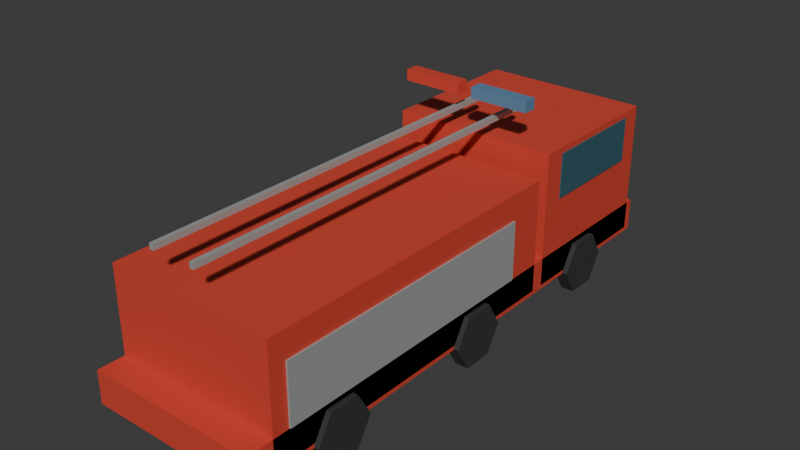 # Source: fire_engine_far.blend  (saved by Blender 5.2.45; exported with 4.5.12 LTS)
import bpy
from mathutils import Matrix  # noqa: F401  (used for matrix-valued properties, if any)

bpy.ops.wm.read_factory_settings(use_empty=True)
scene = bpy.context.scene
scene.name = 'Scene'

# ---- collections
col_collection = bpy.data.collections.new('Collection'); scene.collection.children.link(col_collection)

# ---- materials (node trees are filled in below, after node groups)
mat_traffic_red = bpy.data.materials.new('traffic_red')
mat_traffic_red.diffuse_color = (0.65, 0.06, 0.035, 1.0)
mat_traffic_rubber = bpy.data.materials.new('traffic_rubber')
mat_traffic_rubber.diffuse_color = (0.035, 0.039, 0.037, 1.0)
mat_traffic_glass = bpy.data.materials.new('traffic_glass')
mat_traffic_glass.diffuse_color = (0.035, 0.11, 0.14, 1.0)
mat_traffic_metal = bpy.data.materials.new('traffic_metal')
mat_traffic_metal.diffuse_color = (0.54, 0.57, 0.55, 1.0)
mat_traffic_blue = bpy.data.materials.new('traffic_blue')
mat_traffic_blue.diffuse_color = (0.11, 0.24, 0.38, 1.0)

# ---- material node trees
mat_traffic_red.use_nodes = True; mat_traffic_red.node_tree.nodes.clear()
_N = mat_traffic_red.node_tree.nodes; _L = mat_traffic_red.node_tree.links
n0 = _N.new('ShaderNodeBsdfPrincipled'); n0.name = 'Principled BSDF'; n0.location = (-200, 100)
n0.inputs[0].default_value = (0.65, 0.06, 0.035, 1.0)
n0.inputs[2].default_value = 0.62
n0.inputs[10].default_value = 0.005
n1 = _N.new('ShaderNodeOutputMaterial'); n1.name = 'Material Output'; n1.location = (200, 100)
_L.new(n0.outputs[0], n1.inputs[0])
n1.is_active_output = True
mat_traffic_rubber.use_nodes = True; mat_traffic_rubber.node_tree.nodes.clear()
_N = mat_traffic_rubber.node_tree.nodes; _L = mat_traffic_rubber.node_tree.links
n0 = _N.new('ShaderNodeBsdfPrincipled'); n0.name = 'Principled BSDF'; n0.location = (-200, 100)
n0.inputs[0].default_value = (0.035, 0.039, 0.037, 1.0)
n0.inputs[2].default_value = 0.62
n0.inputs[10].default_value = 0.005
n1 = _N.new('ShaderNodeOutputMaterial'); n1.name = 'Material Output'; n1.location = (200, 100)
_L.new(n0.outputs[0], n1.inputs[0])
n1.is_active_output = True
mat_traffic_glass.use_nodes = True; mat_traffic_glass.node_tree.nodes.clear()
_N = mat_traffic_glass.node_tree.nodes; _L = mat_traffic_glass.node_tree.links
n0 = _N.new('ShaderNodeBsdfPrincipled'); n0.name = 'Principled BSDF'; n0.location = (-200, 100)
n0.inputs[0].default_value = (0.035, 0.11, 0.14, 1.0)
n0.inputs[2].default_value = 0.62
n0.inputs[10].default_value = 0.005
n1 = _N.new('ShaderNodeOutputMaterial'); n1.name = 'Material Output'; n1.location = (200, 100)
_L.new(n0.outputs[0], n1.inputs[0])
n1.is_active_output = True
mat_traffic_metal.use_nodes = True; mat_traffic_metal.node_tree.nodes.clear()
_N = mat_traffic_metal.node_tree.nodes; _L = mat_traffic_metal.node_tree.links
n0 = _N.new('ShaderNodeBsdfPrincipled'); n0.name = 'Principled BSDF'; n0.location = (-200, 100)
n0.inputs[0].default_value = (0.54, 0.57, 0.55, 1.0)
n0.inputs[1].default_value = 0.55
n0.inputs[2].default_value = 0.62
n0.inputs[10].default_value = 0.005
n1 = _N.new('ShaderNodeOutputMaterial'); n1.name = 'Material Output'; n1.location = (200, 100)
_L.new(n0.outputs[0], n1.inputs[0])
n1.is_active_output = True
mat_traffic_blue.use_nodes = True; mat_traffic_blue.node_tree.nodes.clear()
_N = mat_traffic_blue.node_tree.nodes; _L = mat_traffic_blue.node_tree.links
n0 = _N.new('ShaderNodeBsdfPrincipled'); n0.name = 'Principled BSDF'; n0.location = (-200, 100)
n0.inputs[0].default_value = (0.11, 0.24, 0.38, 1.0)
n0.inputs[2].default_value = 0.62
n0.inputs[10].default_value = 0.005
n1 = _N.new('ShaderNodeOutputMaterial'); n1.name = 'Material Output'; n1.location = (200, 100)
_L.new(n0.outputs[0], n1.inputs[0])
n1.is_active_output = True

# ---- world
world_world = bpy.data.worlds.new('World'); scene.world = world_world
world_world.use_nodes = True; world_world.node_tree.nodes.clear()
_N = world_world.node_tree.nodes; _L = world_world.node_tree.links
n0 = _N.new('ShaderNodeOutputWorld'); n0.name = 'World Output'; n0.location = (200, 100)
n1 = _N.new('ShaderNodeBackground'); n1.name = 'Background'; n1.location = (-200, 100)
n1.inputs[0].default_value = (0.05088, 0.05088, 0.05088, 1.0)
_L.new(n1.outputs[0], n0.inputs[0])
n0.is_active_output = True
world_world.color = (0.05088, 0.05088, 0.05088)
world_world.sun_shadow_jitter_overblur = 0.0

# ---- meshes
me_cube = bpy.data.meshes.new('Cube')
me_cube.from_pydata([(-1.25, -4.0, -0.24), (-1.25, -4.0, 0.24), (-1.25, 4.0, -0.24), (-1.25, 4.0, 0.24), (1.25, -4.0, -0.24), (1.25, -4.0, 0.24), (1.25, 4.0, -0.24), (1.25, 4.0, 0.24)], [], [(0, 1, 3, 2), (2, 3, 7, 6), (6, 7, 5, 4), (4, 5, 1, 0), (2, 6, 4, 0), (7, 3, 1, 5)])
_uv = me_cube.uv_layers.new(name='UVMap')
_uv.uv.foreach_set('vector', [0.375, 0.0, 0.625, 0.0, 0.625, 0.25, 0.375, 0.25, 0.375, 0.25, 0.625, 0.25, 0.625, 0.5, 0.375, 0.5, 0.375, 0.5, 0.625, 0.5, 0.625, 0.75, 0.375, 0.75, 0.375, 0.75, 0.625, 0.75, 0.625, 1.0, 0.375, 1.0, 0.125, 0.5, 0.375, 0.5, 0.375, 0.75, 0.125, 0.75, 0.625, 0.5, 0.875, 0.5, 0.875, 0.75, 0.625, 0.75])
me_cube.materials.append(mat_traffic_red)
me_cube.update()
me_cylinder = bpy.data.meshes.new('Cylinder')
me_cylinder.from_pydata([(-0.1, 0.44, 4.371e-09), (0.1, 0.44, -4.371e-09), (-0.1, 0.22, -0.3811), (0.1, 0.22, -0.3811), (-0.1, -0.22, -0.3811), (0.1, -0.22, -0.3811), (-0.1, -0.44, 4.371e-09), (0.1, -0.44, -4.371e-09), (-0.1, -0.22, 0.3811), (0.1, -0.22, 0.3811), (-0.1, 0.22, 0.3811), (0.1, 0.22, 0.3811)], [], [(0, 1, 3, 2), (2, 3, 5, 4), (4, 5, 7, 6), (6, 7, 9, 8), (3, 1, 11, 9, 7, 5), (8, 9, 11, 10), (10, 11, 1, 0), (0, 2, 4, 6, 8, 10)])
_uv = me_cylinder.uv_layers.new(name='UVMap')
_uv.uv.foreach_set('vector', [1.0, 0.5, 1.0, 1.0, 0.8333, 1.0, 0.8333, 0.5, 0.8333, 0.5, 0.8333, 1.0, 0.6667, 1.0, 0.6667, 0.5, 0.6667, 0.5, 0.6667, 1.0, 0.5, 1.0, 0.5, 0.5, 0.5, 0.5, 0.5, 1.0, 0.3333, 1.0, 0.3333, 0.5, 0.4578, 0.37, 0.25, 0.49, 0.04215, 0.37, 0.04215, 0.13, 0.25, 0.01, 0.4578, 0.13, 0.3333, 0.5, 0.3333, 1.0, 0.1667, 1.0, 0.1667, 0.5, 0.1667, 0.5, 0.1667, 1.0, -8.941e-08, 1.0, -8.941e-08, 0.5, 0.75, 0.49, 0.9578, 0.37, 0.9578, 0.13, 0.75, 0.01, 0.5422, 0.13, 0.5422, 0.37])
me_cylinder.materials.append(mat_traffic_rubber)
me_cylinder.update()
me_cylinder_001 = bpy.data.meshes.new('Cylinder.001')
me_cylinder_001.from_pydata([(-0.1, 0.44, 4.371e-09), (0.1, 0.44, -4.371e-09), (-0.1, 0.22, -0.3811), (0.1, 0.22, -0.3811), (-0.1, -0.22, -0.3811), (0.1, -0.22, -0.3811), (-0.1, -0.44, 4.371e-09), (0.1, -0.44, -4.371e-09), (-0.1, -0.22, 0.3811), (0.1, -0.22, 0.3811), (-0.1, 0.22, 0.3811), (0.1, 0.22, 0.3811)], [], [(0, 1, 3, 2), (2, 3, 5, 4), (4, 5, 7, 6), (6, 7, 9, 8), (3, 1, 11, 9, 7, 5), (8, 9, 11, 10), (10, 11, 1, 0), (0, 2, 4, 6, 8, 10)])
_uv = me_cylinder_001.uv_layers.new(name='UVMap')
_uv.uv.foreach_set('vector', [1.0, 0.5, 1.0, 1.0, 0.8333, 1.0, 0.8333, 0.5, 0.8333, 0.5, 0.8333, 1.0, 0.6667, 1.0, 0.6667, 0.5, 0.6667, 0.5, 0.6667, 1.0, 0.5, 1.0, 0.5, 0.5, 0.5, 0.5, 0.5, 1.0, 0.3333, 1.0, 0.3333, 0.5, 0.4578, 0.37, 0.25, 0.49, 0.04215, 0.37, 0.04215, 0.13, 0.25, 0.01, 0.4578, 0.13, 0.3333, 0.5, 0.3333, 1.0, 0.1667, 1.0, 0.1667, 0.5, 0.1667, 0.5, 0.1667, 1.0, -8.941e-08, 1.0, -8.941e-08, 0.5, 0.75, 0.49, 0.9578, 0.37, 0.9578, 0.13, 0.75, 0.01, 0.5422, 0.13, 0.5422, 0.37])
me_cylinder_001.materials.append(mat_traffic_rubber)
me_cylinder_001.update()
me_cylinder_002 = bpy.data.meshes.new('Cylinder.002')
me_cylinder_002.from_pydata([(-0.1, 0.44, 4.371e-09), (0.1, 0.44, -4.371e-09), (-0.1, 0.22, -0.3811), (0.1, 0.22, -0.3811), (-0.1, -0.22, -0.3811), (0.1, -0.22, -0.3811), (-0.1, -0.44, 4.371e-09), (0.1, -0.44, -4.371e-09), (-0.1, -0.22, 0.3811), (0.1, -0.22, 0.3811), (-0.1, 0.22, 0.3811), (0.1, 0.22, 0.3811)], [], [(0, 1, 3, 2), (2, 3, 5, 4), (4, 5, 7, 6), (6, 7, 9, 8), (3, 1, 11, 9, 7, 5), (8, 9, 11, 10), (10, 11, 1, 0), (0, 2, 4, 6, 8, 10)])
_uv = me_cylinder_002.uv_layers.new(name='UVMap')
_uv.uv.foreach_set('vector', [1.0, 0.5, 1.0, 1.0, 0.8333, 1.0, 0.8333, 0.5, 0.8333, 0.5, 0.8333, 1.0, 0.6667, 1.0, 0.6667, 0.5, 0.6667, 0.5, 0.6667, 1.0, 0.5, 1.0, 0.5, 0.5, 0.5, 0.5, 0.5, 1.0, 0.3333, 1.0, 0.3333, 0.5, 0.4578, 0.37, 0.25, 0.49, 0.04215, 0.37, 0.04215, 0.13, 0.25, 0.01, 0.4578, 0.13, 0.3333, 0.5, 0.3333, 1.0, 0.1667, 1.0, 0.1667, 0.5, 0.1667, 0.5, 0.1667, 1.0, -8.941e-08, 1.0, -8.941e-08, 0.5, 0.75, 0.49, 0.9578, 0.37, 0.9578, 0.13, 0.75, 0.01, 0.5422, 0.13, 0.5422, 0.37])
me_cylinder_002.materials.append(mat_traffic_rubber)
me_cylinder_002.update()
me_cylinder_003 = bpy.data.meshes.new('Cylinder.003')
me_cylinder_003.from_pydata([(-0.1, 0.44, 4.371e-09), (0.1, 0.44, -4.371e-09), (-0.1, 0.22, -0.3811), (0.1, 0.22, -0.3811), (-0.1, -0.22, -0.3811), (0.1, -0.22, -0.3811), (-0.1, -0.44, 4.371e-09), (0.1, -0.44, -4.371e-09), (-0.1, -0.22, 0.3811), (0.1, -0.22, 0.3811), (-0.1, 0.22, 0.3811), (0.1, 0.22, 0.3811)], [], [(0, 1, 3, 2), (2, 3, 5, 4), (4, 5, 7, 6), (6, 7, 9, 8), (3, 1, 11, 9, 7, 5), (8, 9, 11, 10), (10, 11, 1, 0), (0, 2, 4, 6, 8, 10)])
_uv = me_cylinder_003.uv_layers.new(name='UVMap')
_uv.uv.foreach_set('vector', [1.0, 0.5, 1.0, 1.0, 0.8333, 1.0, 0.8333, 0.5, 0.8333, 0.5, 0.8333, 1.0, 0.6667, 1.0, 0.6667, 0.5, 0.6667, 0.5, 0.6667, 1.0, 0.5, 1.0, 0.5, 0.5, 0.5, 0.5, 0.5, 1.0, 0.3333, 1.0, 0.3333, 0.5, 0.4578, 0.37, 0.25, 0.49, 0.04215, 0.37, 0.04215, 0.13, 0.25, 0.01, 0.4578, 0.13, 0.3333, 0.5, 0.3333, 1.0, 0.1667, 1.0, 0.1667, 0.5, 0.1667, 0.5, 0.1667, 1.0, -8.941e-08, 1.0, -8.941e-08, 0.5, 0.75, 0.49, 0.9578, 0.37, 0.9578, 0.13, 0.75, 0.01, 0.5422, 0.13, 0.5422, 0.37])
me_cylinder_003.materials.append(mat_traffic_rubber)
me_cylinder_003.update()
me_cylinder_004 = bpy.data.meshes.new('Cylinder.004')
me_cylinder_004.from_pydata([(-0.1, 0.44, 4.371e-09), (0.1, 0.44, -4.371e-09), (-0.1, 0.22, -0.3811), (0.1, 0.22, -0.3811), (-0.1, -0.22, -0.3811), (0.1, -0.22, -0.3811), (-0.1, -0.44, 4.371e-09), (0.1, -0.44, -4.371e-09), (-0.1, -0.22, 0.3811), (0.1, -0.22, 0.3811), (-0.1, 0.22, 0.3811), (0.1, 0.22, 0.3811)], [], [(0, 1, 3, 2), (2, 3, 5, 4), (4, 5, 7, 6), (6, 7, 9, 8), (3, 1, 11, 9, 7, 5), (8, 9, 11, 10), (10, 11, 1, 0), (0, 2, 4, 6, 8, 10)])
_uv = me_cylinder_004.uv_layers.new(name='UVMap')
_uv.uv.foreach_set('vector', [1.0, 0.5, 1.0, 1.0, 0.8333, 1.0, 0.8333, 0.5, 0.8333, 0.5, 0.8333, 1.0, 0.6667, 1.0, 0.6667, 0.5, 0.6667, 0.5, 0.6667, 1.0, 0.5, 1.0, 0.5, 0.5, 0.5, 0.5, 0.5, 1.0, 0.3333, 1.0, 0.3333, 0.5, 0.4578, 0.37, 0.25, 0.49, 0.04215, 0.37, 0.04215, 0.13, 0.25, 0.01, 0.4578, 0.13, 0.3333, 0.5, 0.3333, 1.0, 0.1667, 1.0, 0.1667, 0.5, 0.1667, 0.5, 0.1667, 1.0, -8.941e-08, 1.0, -8.941e-08, 0.5, 0.75, 0.49, 0.9578, 0.37, 0.9578, 0.13, 0.75, 0.01, 0.5422, 0.13, 0.5422, 0.37])
me_cylinder_004.materials.append(mat_traffic_rubber)
me_cylinder_004.update()
me_cylinder_005 = bpy.data.meshes.new('Cylinder.005')
me_cylinder_005.from_pydata([(-0.1, 0.44, 4.371e-09), (0.1, 0.44, -4.371e-09), (-0.1, 0.22, -0.3811), (0.1, 0.22, -0.3811), (-0.1, -0.22, -0.3811), (0.1, -0.22, -0.3811), (-0.1, -0.44, 4.371e-09), (0.1, -0.44, -4.371e-09), (-0.1, -0.22, 0.3811), (0.1, -0.22, 0.3811), (-0.1, 0.22, 0.3811), (0.1, 0.22, 0.3811)], [], [(0, 1, 3, 2), (2, 3, 5, 4), (4, 5, 7, 6), (6, 7, 9, 8), (3, 1, 11, 9, 7, 5), (8, 9, 11, 10), (10, 11, 1, 0), (0, 2, 4, 6, 8, 10)])
_uv = me_cylinder_005.uv_layers.new(name='UVMap')
_uv.uv.foreach_set('vector', [1.0, 0.5, 1.0, 1.0, 0.8333, 1.0, 0.8333, 0.5, 0.8333, 0.5, 0.8333, 1.0, 0.6667, 1.0, 0.6667, 0.5, 0.6667, 0.5, 0.6667, 1.0, 0.5, 1.0, 0.5, 0.5, 0.5, 0.5, 0.5, 1.0, 0.3333, 1.0, 0.3333, 0.5, 0.4578, 0.37, 0.25, 0.49, 0.04215, 0.37, 0.04215, 0.13, 0.25, 0.01, 0.4578, 0.13, 0.3333, 0.5, 0.3333, 1.0, 0.1667, 1.0, 0.1667, 0.5, 0.1667, 0.5, 0.1667, 1.0, -8.941e-08, 1.0, -8.941e-08, 0.5, 0.75, 0.49, 0.9578, 0.37, 0.9578, 0.13, 0.75, 0.01, 0.5422, 0.13, 0.5422, 0.37])
me_cylinder_005.materials.append(mat_traffic_rubber)
me_cylinder_005.update()
me_cube_001 = bpy.data.meshes.new('Cube.001')
me_cube_001.from_pydata([(-1.25, -1.16, -0.99), (-1.25, -1.16, 0.99), (-1.25, 1.16, -0.99), (-1.25, 1.16, 0.99), (1.25, -1.16, -0.99), (1.25, -1.16, 0.99), (1.25, 1.16, -0.99), (1.25, 1.16, 0.99)], [], [(0, 1, 3, 2), (2, 3, 7, 6), (6, 7, 5, 4), (4, 5, 1, 0), (2, 6, 4, 0), (7, 3, 1, 5)])
_uv = me_cube_001.uv_layers.new(name='UVMap')
_uv.uv.foreach_set('vector', [0.375, 0.0, 0.625, 0.0, 0.625, 0.25, 0.375, 0.25, 0.375, 0.25, 0.625, 0.25, 0.625, 0.5, 0.375, 0.5, 0.375, 0.5, 0.625, 0.5, 0.625, 0.75, 0.375, 0.75, 0.375, 0.75, 0.625, 0.75, 0.625, 1.0, 0.375, 1.0, 0.125, 0.5, 0.375, 0.5, 0.375, 0.75, 0.125, 0.75, 0.625, 0.5, 0.875, 0.5, 0.875, 0.75, 0.625, 0.75])
me_cube_001.materials.append(mat_traffic_red)
me_cube_001.update()
me_cube_002 = bpy.data.meshes.new('Cube.002')
me_cube_002.from_pydata([(-1.062, -0.0225, -0.33), (-1.062, -0.0225, 0.33), (-1.062, 0.0225, -0.33), (-1.062, 0.0225, 0.33), (1.062, -0.0225, -0.33), (1.062, -0.0225, 0.33), (1.062, 0.0225, -0.33), (1.062, 0.0225, 0.33)], [], [(0, 1, 3, 2), (2, 3, 7, 6), (6, 7, 5, 4), (4, 5, 1, 0), (2, 6, 4, 0), (7, 3, 1, 5)])
_uv = me_cube_002.uv_layers.new(name='UVMap')
_uv.uv.foreach_set('vector', [0.375, 0.0, 0.625, 0.0, 0.625, 0.25, 0.375, 0.25, 0.375, 0.25, 0.625, 0.25, 0.625, 0.5, 0.375, 0.5, 0.375, 0.5, 0.625, 0.5, 0.625, 0.75, 0.375, 0.75, 0.375, 0.75, 0.625, 0.75, 0.625, 1.0, 0.375, 1.0, 0.125, 0.5, 0.375, 0.5, 0.375, 0.75, 0.125, 0.75, 0.625, 0.5, 0.875, 0.5, 0.875, 0.75, 0.625, 0.75])
me_cube_002.materials.append(mat_traffic_glass)
me_cube_002.update()
me_cube_003 = bpy.data.meshes.new('Cube.003')
me_cube_003.from_pydata([(-0.0125, -0.8352, -0.33), (-0.0125, -0.8352, 0.33), (-0.0125, 0.8352, -0.33), (-0.0125, 0.8352, 0.33), (0.0125, -0.8352, -0.33), (0.0125, -0.8352, 0.33), (0.0125, 0.8352, -0.33), (0.0125, 0.8352, 0.33)], [], [(0, 1, 3, 2), (2, 3, 7, 6), (6, 7, 5, 4), (4, 5, 1, 0), (2, 6, 4, 0), (7, 3, 1, 5)])
_uv = me_cube_003.uv_layers.new(name='UVMap')
_uv.uv.foreach_set('vector', [0.375, 0.0, 0.625, 0.0, 0.625, 0.25, 0.375, 0.25, 0.375, 0.25, 0.625, 0.25, 0.625, 0.5, 0.375, 0.5, 0.375, 0.5, 0.625, 0.5, 0.625, 0.75, 0.375, 0.75, 0.375, 0.75, 0.625, 0.75, 0.625, 1.0, 0.375, 1.0, 0.125, 0.5, 0.375, 0.5, 0.375, 0.75, 0.125, 0.75, 0.625, 0.5, 0.875, 0.5, 0.875, 0.75, 0.625, 0.75])
me_cube_003.materials.append(mat_traffic_glass)
me_cube_003.update()
me_cube_004 = bpy.data.meshes.new('Cube.004')
me_cube_004.from_pydata([(-0.0125, -0.8352, -0.33), (-0.0125, -0.8352, 0.33), (-0.0125, 0.8352, -0.33), (-0.0125, 0.8352, 0.33), (0.0125, -0.8352, -0.33), (0.0125, -0.8352, 0.33), (0.0125, 0.8352, -0.33), (0.0125, 0.8352, 0.33)], [], [(0, 1, 3, 2), (2, 3, 7, 6), (6, 7, 5, 4), (4, 5, 1, 0), (2, 6, 4, 0), (7, 3, 1, 5)])
_uv = me_cube_004.uv_layers.new(name='UVMap')
_uv.uv.foreach_set('vector', [0.375, 0.0, 0.625, 0.0, 0.625, 0.25, 0.375, 0.25, 0.375, 0.25, 0.625, 0.25, 0.625, 0.5, 0.375, 0.5, 0.375, 0.5, 0.625, 0.5, 0.625, 0.75, 0.375, 0.75, 0.375, 0.75, 0.625, 0.75, 0.625, 1.0, 0.375, 1.0, 0.125, 0.5, 0.375, 0.5, 0.375, 0.75, 0.125, 0.75, 0.625, 0.5, 0.875, 0.5, 0.875, 0.75, 0.625, 0.75])
me_cube_004.materials.append(mat_traffic_glass)
me_cube_004.update()
me_cube_005 = bpy.data.meshes.new('Cube.005')
me_cube_005.from_pydata([(-1.25, -2.48, -0.84), (-1.25, -2.48, 0.84), (-1.25, 2.48, -0.84), (-1.25, 2.48, 0.84), (1.25, -2.48, -0.84), (1.25, -2.48, 0.84), (1.25, 2.48, -0.84), (1.25, 2.48, 0.84)], [], [(0, 1, 3, 2), (2, 3, 7, 6), (6, 7, 5, 4), (4, 5, 1, 0), (2, 6, 4, 0), (7, 3, 1, 5)])
_uv = me_cube_005.uv_layers.new(name='UVMap')
_uv.uv.foreach_set('vector', [0.375, 0.0, 0.625, 0.0, 0.625, 0.25, 0.375, 0.25, 0.375, 0.25, 0.625, 0.25, 0.625, 0.5, 0.375, 0.5, 0.375, 0.5, 0.625, 0.5, 0.625, 0.75, 0.375, 0.75, 0.375, 0.75, 0.625, 0.75, 0.625, 1.0, 0.375, 1.0, 0.125, 0.5, 0.375, 0.5, 0.375, 0.75, 0.125, 0.75, 0.625, 0.5, 0.875, 0.5, 0.875, 0.75, 0.625, 0.75])
me_cube_005.materials.append(mat_traffic_red)
me_cube_005.update()
me_cube_006 = bpy.data.meshes.new('Cube.006')
me_cube_006.from_pydata([(-0.0125, -2.08, -0.435), (-0.0125, -2.08, 0.435), (-0.0125, 2.08, -0.435), (-0.0125, 2.08, 0.435), (0.0125, -2.08, -0.435), (0.0125, -2.08, 0.435), (0.0125, 2.08, -0.435), (0.0125, 2.08, 0.435)], [], [(0, 1, 3, 2), (2, 3, 7, 6), (6, 7, 5, 4), (4, 5, 1, 0), (2, 6, 4, 0), (7, 3, 1, 5)])
_uv = me_cube_006.uv_layers.new(name='UVMap')
_uv.uv.foreach_set('vector', [0.375, 0.0, 0.625, 0.0, 0.625, 0.25, 0.375, 0.25, 0.375, 0.25, 0.625, 0.25, 0.625, 0.5, 0.375, 0.5, 0.375, 0.5, 0.625, 0.5, 0.625, 0.75, 0.375, 0.75, 0.375, 0.75, 0.625, 0.75, 0.625, 1.0, 0.375, 1.0, 0.125, 0.5, 0.375, 0.5, 0.375, 0.75, 0.125, 0.75, 0.625, 0.5, 0.875, 0.5, 0.875, 0.75, 0.625, 0.75])
me_cube_006.materials.append(mat_traffic_metal)
me_cube_006.update()
me_cube_007 = bpy.data.meshes.new('Cube.007')
me_cube_007.from_pydata([(-0.0125, -2.08, -0.435), (-0.0125, -2.08, 0.435), (-0.0125, 2.08, -0.435), (-0.0125, 2.08, 0.435), (0.0125, -2.08, -0.435), (0.0125, -2.08, 0.435), (0.0125, 2.08, -0.435), (0.0125, 2.08, 0.435)], [], [(0, 1, 3, 2), (2, 3, 7, 6), (6, 7, 5, 4), (4, 5, 1, 0), (2, 6, 4, 0), (7, 3, 1, 5)])
_uv = me_cube_007.uv_layers.new(name='UVMap')
_uv.uv.foreach_set('vector', [0.375, 0.0, 0.625, 0.0, 0.625, 0.25, 0.375, 0.25, 0.375, 0.25, 0.625, 0.25, 0.625, 0.5, 0.375, 0.5, 0.375, 0.5, 0.625, 0.5, 0.625, 0.75, 0.375, 0.75, 0.375, 0.75, 0.625, 0.75, 0.625, 1.0, 0.375, 1.0, 0.125, 0.5, 0.375, 0.5, 0.375, 0.75, 0.125, 0.75, 0.625, 0.5, 0.875, 0.5, 0.875, 0.75, 0.625, 0.75])
me_cube_007.materials.append(mat_traffic_metal)
me_cube_007.update()
me_cube_008 = bpy.data.meshes.new('Cube.008')
me_cube_008.from_pydata([(-0.0325, -2.92, -0.04), (-0.0325, -2.92, 0.04), (-0.0325, 2.92, -0.04), (-0.0325, 2.92, 0.04), (0.0325, -2.92, -0.04), (0.0325, -2.92, 0.04), (0.0325, 2.92, -0.04), (0.0325, 2.92, 0.04)], [], [(0, 1, 3, 2), (2, 3, 7, 6), (6, 7, 5, 4), (4, 5, 1, 0), (2, 6, 4, 0), (7, 3, 1, 5)])
_uv = me_cube_008.uv_layers.new(name='UVMap')
_uv.uv.foreach_set('vector', [0.375, 0.0, 0.625, 0.0, 0.625, 0.25, 0.375, 0.25, 0.375, 0.25, 0.625, 0.25, 0.625, 0.5, 0.375, 0.5, 0.375, 0.5, 0.625, 0.5, 0.625, 0.75, 0.375, 0.75, 0.375, 0.75, 0.625, 0.75, 0.625, 1.0, 0.375, 1.0, 0.125, 0.5, 0.375, 0.5, 0.375, 0.75, 0.125, 0.75, 0.625, 0.5, 0.875, 0.5, 0.875, 0.75, 0.625, 0.75])
me_cube_008.materials.append(mat_traffic_metal)
me_cube_008.update()
me_cube_009 = bpy.data.meshes.new('Cube.009')
me_cube_009.from_pydata([(-0.0325, -2.92, -0.04), (-0.0325, -2.92, 0.04), (-0.0325, 2.92, -0.04), (-0.0325, 2.92, 0.04), (0.0325, -2.92, -0.04), (0.0325, -2.92, 0.04), (0.0325, 2.92, -0.04), (0.0325, 2.92, 0.04)], [], [(0, 1, 3, 2), (2, 3, 7, 6), (6, 7, 5, 4), (4, 5, 1, 0), (2, 6, 4, 0), (7, 3, 1, 5)])
_uv = me_cube_009.uv_layers.new(name='UVMap')
_uv.uv.foreach_set('vector', [0.375, 0.0, 0.625, 0.0, 0.625, 0.25, 0.375, 0.25, 0.375, 0.25, 0.625, 0.25, 0.625, 0.5, 0.375, 0.5, 0.375, 0.5, 0.625, 0.5, 0.625, 0.75, 0.375, 0.75, 0.375, 0.75, 0.625, 0.75, 0.625, 1.0, 0.375, 1.0, 0.125, 0.5, 0.375, 0.5, 0.375, 0.75, 0.125, 0.75, 0.625, 0.5, 0.875, 0.5, 0.875, 0.75, 0.625, 0.75])
me_cube_009.materials.append(mat_traffic_metal)
me_cube_009.update()
me_cube_010 = bpy.data.meshes.new('Cube.010')
me_cube_010.from_pydata([(-0.4375, -0.1, -0.08), (-0.4375, -0.1, 0.08), (-0.4375, 0.1, -0.08), (-0.4375, 0.1, 0.08), (0.4375, -0.1, -0.08), (0.4375, -0.1, 0.08), (0.4375, 0.1, -0.08), (0.4375, 0.1, 0.08)], [], [(0, 1, 3, 2), (2, 3, 7, 6), (6, 7, 5, 4), (4, 5, 1, 0), (2, 6, 4, 0), (7, 3, 1, 5)])
_uv = me_cube_010.uv_layers.new(name='UVMap')
_uv.uv.foreach_set('vector', [0.375, 0.0, 0.625, 0.0, 0.625, 0.25, 0.375, 0.25, 0.375, 0.25, 0.625, 0.25, 0.625, 0.5, 0.375, 0.5, 0.375, 0.5, 0.625, 0.5, 0.625, 0.75, 0.375, 0.75, 0.375, 0.75, 0.625, 0.75, 0.625, 1.0, 0.375, 1.0, 0.125, 0.5, 0.375, 0.5, 0.375, 0.75, 0.125, 0.75, 0.625, 0.5, 0.875, 0.5, 0.875, 0.75, 0.625, 0.75])
me_cube_010.materials.append(mat_traffic_red)
me_cube_010.update()
me_cube_011 = bpy.data.meshes.new('Cube.011')
me_cube_011.from_pydata([(-0.4375, -0.1, -0.08), (-0.4375, -0.1, 0.08), (-0.4375, 0.1, -0.08), (-0.4375, 0.1, 0.08), (0.4375, -0.1, -0.08), (0.4375, -0.1, 0.08), (0.4375, 0.1, -0.08), (0.4375, 0.1, 0.08)], [], [(0, 1, 3, 2), (2, 3, 7, 6), (6, 7, 5, 4), (4, 5, 1, 0), (2, 6, 4, 0), (7, 3, 1, 5)])
_uv = me_cube_011.uv_layers.new(name='UVMap')
_uv.uv.foreach_set('vector', [0.375, 0.0, 0.625, 0.0, 0.625, 0.25, 0.375, 0.25, 0.375, 0.25, 0.625, 0.25, 0.625, 0.5, 0.375, 0.5, 0.375, 0.5, 0.625, 0.5, 0.625, 0.75, 0.375, 0.75, 0.375, 0.75, 0.625, 0.75, 0.625, 1.0, 0.375, 1.0, 0.125, 0.5, 0.375, 0.5, 0.375, 0.75, 0.125, 0.75, 0.625, 0.5, 0.875, 0.5, 0.875, 0.75, 0.625, 0.75])
me_cube_011.materials.append(mat_traffic_blue)
me_cube_011.update()

# ---- objects
ob_lower_body = bpy.data.objects.new('Lower body', me_cube)
ob_rubber_tire = bpy.data.objects.new('Rubber tire', me_cylinder)
ob_rubber_tire_001 = bpy.data.objects.new('Rubber tire.001', me_cylinder_001)
ob_rubber_tire_002 = bpy.data.objects.new('Rubber tire.002', me_cylinder_002)
ob_rubber_tire_003 = bpy.data.objects.new('Rubber tire.003', me_cylinder_003)
ob_rubber_tire_004 = bpy.data.objects.new('Rubber tire.004', me_cylinder_004)
ob_rubber_tire_005 = bpy.data.objects.new('Rubber tire.005', me_cylinder_005)
ob_cab = bpy.data.objects.new('Cab', me_cube_001)
ob_windshield = bpy.data.objects.new('Windshield', me_cube_002)
ob_cab_side_glass = bpy.data.objects.new('Cab side glass', me_cube_003)
ob_cab_side_glass_001 = bpy.data.objects.new('Cab side glass.001', me_cube_004)
ob_equipment_body = bpy.data.objects.new('Equipment body', me_cube_005)
ob_shutter_panel = bpy.data.objects.new('Shutter panel', me_cube_006)
ob_shutter_panel_001 = bpy.data.objects.new('Shutter panel.001', me_cube_007)
ob_ladder_rail = bpy.data.objects.new('Ladder rail', me_cube_008)
ob_ladder_rail_001 = bpy.data.objects.new('Ladder rail.001', me_cube_009)
ob_emergency_beacon = bpy.data.objects.new('Emergency beacon', me_cube_010)
ob_emergency_beacon_001 = bpy.data.objects.new('Emergency beacon.001', me_cube_011)

# ---- transforms, parenting, visibility, modifiers, constraints
ob_lower_body.location = (0.0, 0.0, 0.66)
ob_rubber_tire.location = (-1.225, -2.56, 0.44)
ob_rubber_tire_001.location = (-1.225, 0.0, 0.44)
ob_rubber_tire_002.location = (-1.225, 2.56, 0.44)
ob_rubber_tire_003.location = (1.225, -2.56, 0.44)
ob_rubber_tire_004.location = (1.225, 0.0, 0.44)
ob_rubber_tire_005.location = (1.225, 2.56, 0.44)
ob_cab.location = (0.0, 2.72, 1.47)
ob_windshield.location = (0.0, 3.904, 2.04)
ob_cab_side_glass.location = (-1.255, 2.72, 2.04)
ob_cab_side_glass_001.location = (1.255, 2.72, 2.04)
ob_equipment_body.location = (0.0, -1.12, 1.32)
ob_shutter_panel.location = (-1.265, -1.28, 1.35)
ob_shutter_panel_001.location = (1.265, -1.28, 1.35)
ob_ladder_rail.location = (-0.32, -0.8, 2.73)
ob_ladder_rail_001.location = (0.32, -0.8, 2.73)
ob_emergency_beacon.location = (-0.55, 1.44, 3.12)
ob_emergency_beacon_001.location = (0.55, 1.44, 3.12)

# ---- collection membership
col_collection.objects.link(ob_lower_body)
col_collection.objects.link(ob_rubber_tire)
col_collection.objects.link(ob_rubber_tire_001)
col_collection.objects.link(ob_rubber_tire_002)
col_collection.objects.link(ob_rubber_tire_003)
col_collection.objects.link(ob_rubber_tire_004)
col_collection.objects.link(ob_rubber_tire_005)
col_collection.objects.link(ob_cab)
col_collection.objects.link(ob_windshield)
col_collection.objects.link(ob_cab_side_glass)
col_collection.objects.link(ob_cab_side_glass_001)
col_collection.objects.link(ob_equipment_body)
col_collection.objects.link(ob_shutter_panel)
col_collection.objects.link(ob_shutter_panel_001)
col_collection.objects.link(ob_ladder_rail)
col_collection.objects.link(ob_ladder_rail_001)
col_collection.objects.link(ob_emergency_beacon)
col_collection.objects.link(ob_emergency_beacon_001)

# ---- scene / render settings (as saved in the file)
scene.frame_start = 1; scene.frame_end = 250; scene.frame_set(1)
scene.render.engine = 'BLENDER_EEVEE_NEXT'
scene.render.bake_bias = 0.0
scene.render.bake_samples = 0
scene.render.compositor_device = 'GPU'
scene.eevee.use_volume_custom_range = False
scene.eevee.fast_gi_thickness_near = 0.1
scene.eevee.fast_gi_thickness_far = 0.0
scene.eevee.ray_tracing_options.screen_trace_thickness = 0.1
bpy.context.view_layer.update()

# ---- added for rendering (the .blend has no active camera and no usable light): camera, sun
cam_auto = bpy.data.cameras.new('AutoCamera')
cam_auto.lens = 50.0
cam_auto.sensor_width = 36.0
cam_auto.clip_end = 1000.0
ob_auto_camera = bpy.data.objects.new('AutoCamera', cam_auto)
scene.collection.objects.link(ob_auto_camera)
ob_auto_camera.location = (8.3213, -9.98556, 8.28651)
ob_auto_camera.rotation_euler = (1.09748, -7.21219e-08, 0.694738)
scene.camera = ob_auto_camera
light_auto_sun = bpy.data.lights.new('AutoSun', 'SUN')
light_auto_sun.energy = 3.0
light_auto_sun.angle = 0.0523599
ob_auto_sun = bpy.data.objects.new('AutoSun', light_auto_sun)
scene.collection.objects.link(ob_auto_sun)
ob_auto_sun.rotation_euler = (0.872665, 0.174533, 0.523599)
bpy.context.view_layer.update()
